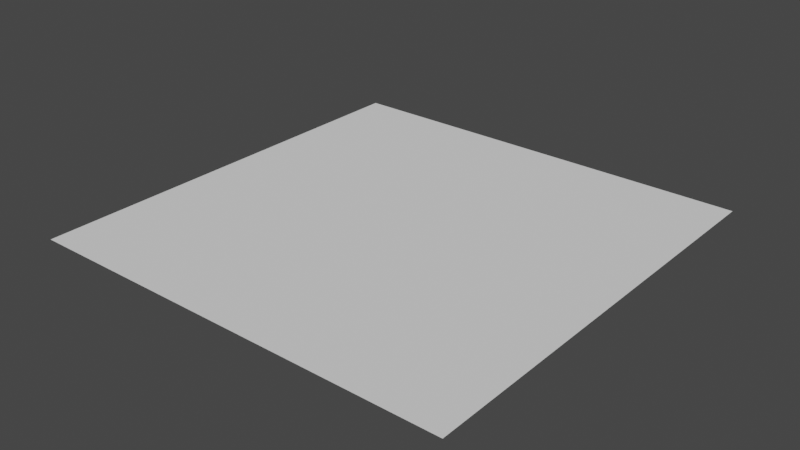 # Source: Floor_1_1.blend  (saved by Blender 2.82.7; exported with 4.5.12 LTS)
import bpy
from mathutils import Matrix  # noqa: F401  (used for matrix-valued properties, if any)

bpy.ops.wm.read_factory_settings(use_empty=True)
scene = bpy.context.scene
scene.name = 'Scene'

# ---- collections
col_collection = bpy.data.collections.new('Collection'); scene.collection.children.link(col_collection)

# ---- world
world_world = bpy.data.worlds.new('World'); scene.world = world_world
world_world.use_nodes = True; world_world.node_tree.nodes.clear()
_N = world_world.node_tree.nodes; _L = world_world.node_tree.links
n0 = _N.new('ShaderNodeOutputWorld'); n0.name = 'World Output'; n0.location = (300, 300)
n1 = _N.new('ShaderNodeBackground'); n1.name = 'Background'; n1.location = (10, 300)
n1.inputs[0].default_value = (0.05088, 0.05088, 0.05088, 1.0)
_L.new(n1.outputs[0], n0.inputs[0])
n0.is_active_output = True
world_world.color = (0.05088, 0.05088, 0.05088)
world_world.use_sun_shadow = False
world_world.sun_shadow_jitter_overblur = 0.0

# ---- meshes
me_plane_001 = bpy.data.meshes.new('Plane.001')
me_plane_001.from_pydata([(-3.0, -3.0, 0.0), (3.0, -3.0, 0.0), (-3.0, 3.0, 0.0), (3.0, 3.0, 0.0)], [], [(0, 1, 3, 2)])
_uv = me_plane_001.uv_layers.new(name='UVMap')
_uv.uv.foreach_set('vector', [0.2499, 9.998e-05, 0.2499, 0.2499, 0.0, 0.2495, 0.0, 0.0])
me_plane_001.use_remesh_fix_poles = True
me_plane_001.use_remesh_preserve_attributes = False
me_plane_001.use_mirror_vertex_groups = False
me_plane_001.update()

# ---- objects
ob_plane = bpy.data.objects.new('Plane', me_plane_001)

# ---- transforms, parenting, visibility, modifiers, constraints
ob_plane.location = (0.0, 0.0, 0.0)
ob_plane.lineart.crease_threshold = 0.0

# ---- collection membership
col_collection.objects.link(ob_plane)

# ---- scene / render settings (as saved in the file)
scene.frame_start = 1; scene.frame_end = 250; scene.frame_set(1)
scene.render.engine = 'BLENDER_EEVEE_NEXT'
scene.cycles.use_denoising = False
scene.cycles.samples = 128
scene.cycles.sampling_pattern = 'TABULATED_SOBOL'
scene.cycles.use_adaptive_sampling = False
scene.cycles.use_light_tree = False
scene.view_settings.view_transform = 'Filmic'
bpy.context.view_layer.update()

# ---- added for rendering (the .blend has no active camera and no usable light): camera, sun
cam_auto = bpy.data.cameras.new('AutoCamera')
cam_auto.lens = 50.0
cam_auto.sensor_width = 36.0
cam_auto.clip_end = 1000.0
ob_auto_camera = bpy.data.objects.new('AutoCamera', cam_auto)
scene.collection.objects.link(ob_auto_camera)
ob_auto_camera.location = (7.85079, -9.42095, 6.28063)
ob_auto_camera.rotation_euler = (1.09748, -7.21219e-08, 0.694738)
scene.camera = ob_auto_camera
light_auto_sun = bpy.data.lights.new('AutoSun', 'SUN')
light_auto_sun.energy = 3.0
light_auto_sun.angle = 0.0523599
ob_auto_sun = bpy.data.objects.new('AutoSun', light_auto_sun)
scene.collection.objects.link(ob_auto_sun)
ob_auto_sun.rotation_euler = (0.872665, 0.174533, 0.523599)
bpy.context.view_layer.update()
